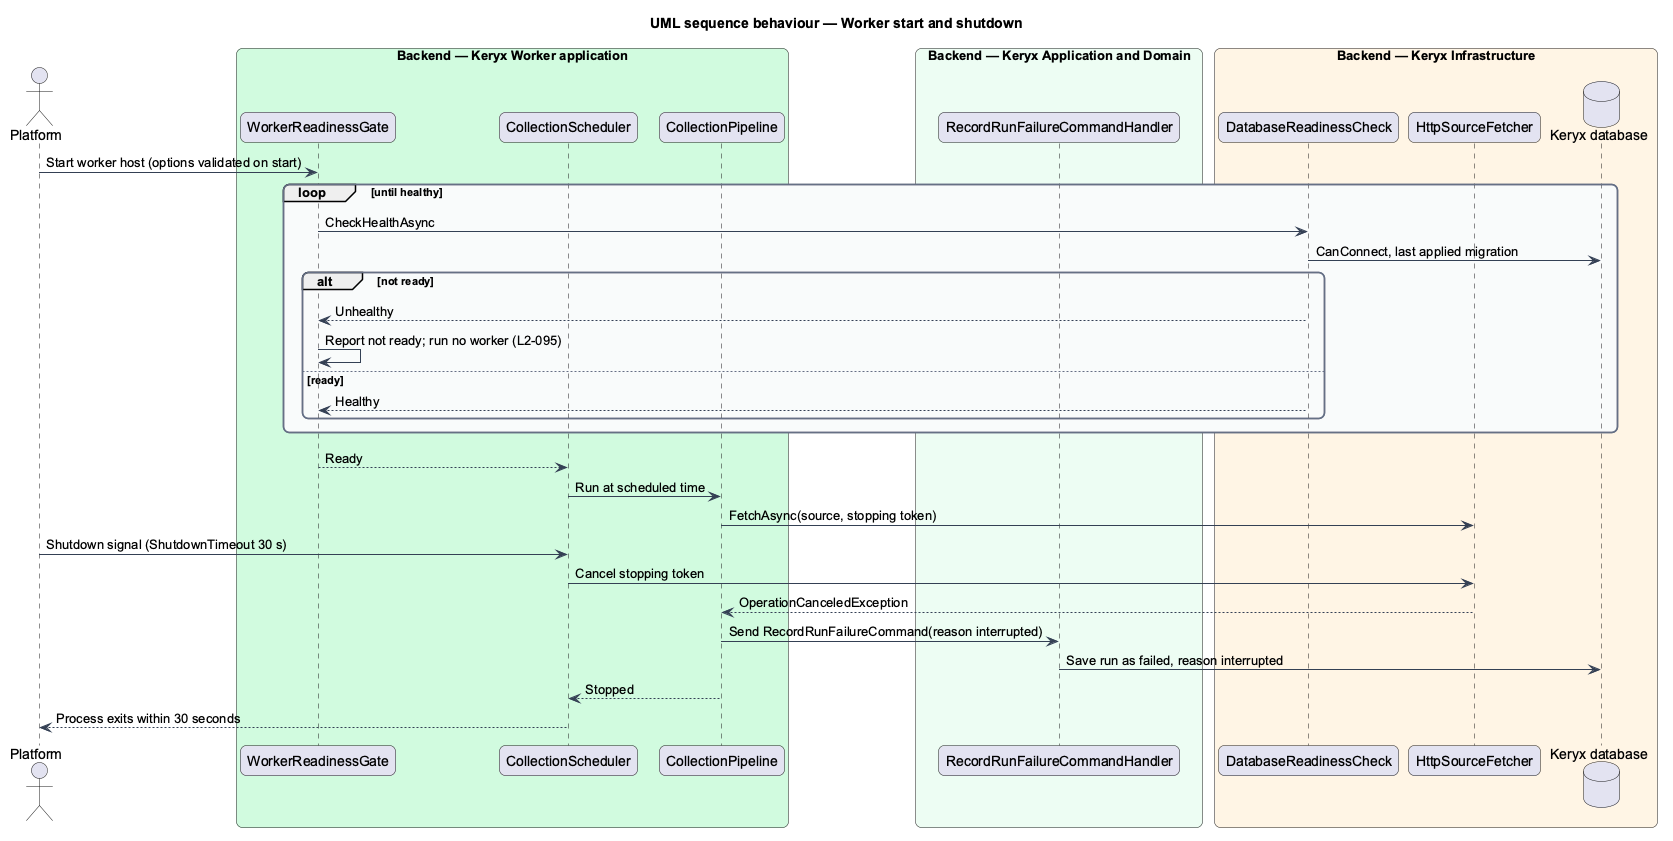

The diagram above was rendered by PlantUML. Its source (embedded in the PNG):
@startuml
title UML sequence behaviour — Worker start and shutdown
skinparam backgroundColor #FFFFFF
skinparam shadowing false
skinparam roundcorner 12
skinparam defaultFontName Arial
skinparam ArrowColor #344054
skinparam rectangle {
  BorderColor #344054
  FontColor #101828
}
skinparam package {
  BorderColor #667085
  FontColor #101828
  BackgroundColor #F9FAFB
}
actor "Platform" as plat
box "Backend — Keryx Worker application" #D1FADF
  participant "WorkerReadinessGate" as gate
  participant "CollectionScheduler" as sched
  participant "CollectionPipeline" as pipe
end box
box "Backend — Keryx Application and Domain" #ECFDF3
  participant "RecordRunFailureCommandHandler" as fail
end box
box "Backend — Keryx Infrastructure" #FFF4E5
  participant "DatabaseReadinessCheck" as check
  participant "HttpSourceFetcher" as fetch
  database "Keryx database" as db
end box
plat -> gate : Start worker host (options validated on start)
loop until healthy
  gate -> check : CheckHealthAsync
  check -> db : CanConnect, last applied migration
  alt not ready
    check --> gate : Unhealthy
    gate -> gate : Report not ready; run no worker (L2-095)
  else ready
    check --> gate : Healthy
  end
end
gate --> sched : Ready
sched -> pipe : Run at scheduled time
pipe -> fetch : FetchAsync(source, stopping token)
plat -> sched : Shutdown signal (ShutdownTimeout 30 s)
sched -> fetch : Cancel stopping token
fetch --> pipe : OperationCanceledException
pipe -> fail : Send RecordRunFailureCommand(reason interrupted)
fail -> db : Save run as failed, reason interrupted
pipe --> sched : Stopped
sched --> plat : Process exits within 30 seconds
@enduml